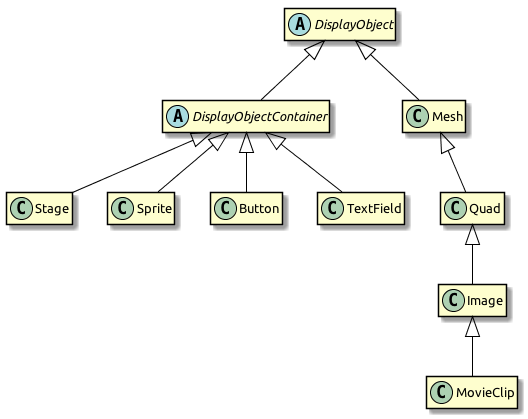

The diagram above was rendered by PlantUML. Its source (embedded in the PNG):
@startuml
skinParam classArrowColor Black
skinParam classBorderColor Black
skinParam classFontName Ubuntu
skinparam classFontSize 13
hide members

abstract class DisplayObject
abstract class DisplayObjectContainer

DisplayObject <|-- Mesh
DisplayObject <|-- DisplayObjectContainer
DisplayObjectContainer <|-- Stage
DisplayObjectContainer <|-- Sprite
DisplayObjectContainer <|-- Button
DisplayObjectContainer <|-- TextField
Mesh <|-- Quad
Quad <|-- Image
Image <|-- MovieClip
@enduml